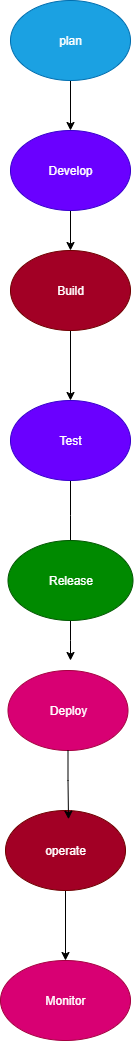

The diagram above was exported from draw.io. Its source (the exported page's mxGraphModel, read from the mxfile embedded in the PNG):
<mxGraphModel dx="1042" dy="562" grid="1" gridSize="10" guides="1" tooltips="1" connect="1" arrows="1" fold="1" page="1" pageScale="1" pageWidth="850" pageHeight="1100" math="0" shadow="0">
  <root>
    <mxCell id="0" />
    <mxCell id="1" parent="0" />
    <mxCell id="wvo1rZ86DNm8iC_Q-ggb-7" value="" style="edgeStyle=orthogonalEdgeStyle;rounded=0;orthogonalLoop=1;jettySize=auto;html=1;" parent="1" source="wvo1rZ86DNm8iC_Q-ggb-1" target="wvo1rZ86DNm8iC_Q-ggb-3" edge="1">
      <mxGeometry relative="1" as="geometry" />
    </mxCell>
    <mxCell id="wvo1rZ86DNm8iC_Q-ggb-1" value="plan" style="ellipse;whiteSpace=wrap;html=1;fillColor=#1ba1e2;fontColor=#ffffff;strokeColor=#006EAF;" parent="1" vertex="1">
      <mxGeometry x="430" y="10" width="120" height="80" as="geometry" />
    </mxCell>
    <mxCell id="wvo1rZ86DNm8iC_Q-ggb-12" style="edgeStyle=orthogonalEdgeStyle;rounded=0;orthogonalLoop=1;jettySize=auto;html=1;entryX=0.5;entryY=0;entryDx=0;entryDy=0;" parent="1" source="wvo1rZ86DNm8iC_Q-ggb-3" target="wvo1rZ86DNm8iC_Q-ggb-8" edge="1">
      <mxGeometry relative="1" as="geometry" />
    </mxCell>
    <mxCell id="wvo1rZ86DNm8iC_Q-ggb-3" value="Develop" style="ellipse;whiteSpace=wrap;html=1;fillColor=#6a00ff;fontColor=#ffffff;strokeColor=#3700CC;" parent="1" vertex="1">
      <mxGeometry x="430" y="140" width="120" height="80" as="geometry" />
    </mxCell>
    <mxCell id="wvo1rZ86DNm8iC_Q-ggb-13" style="edgeStyle=orthogonalEdgeStyle;rounded=0;orthogonalLoop=1;jettySize=auto;html=1;entryX=0.5;entryY=0;entryDx=0;entryDy=0;" parent="1" source="wvo1rZ86DNm8iC_Q-ggb-8" target="wvo1rZ86DNm8iC_Q-ggb-9" edge="1">
      <mxGeometry relative="1" as="geometry" />
    </mxCell>
    <mxCell id="wvo1rZ86DNm8iC_Q-ggb-8" value="Build" style="ellipse;whiteSpace=wrap;html=1;fillColor=#a20025;fontColor=#ffffff;strokeColor=#6F0000;" parent="1" vertex="1">
      <mxGeometry x="430" y="260" width="120" height="80" as="geometry" />
    </mxCell>
    <mxCell id="wvo1rZ86DNm8iC_Q-ggb-14" style="edgeStyle=orthogonalEdgeStyle;rounded=0;orthogonalLoop=1;jettySize=auto;html=1;" parent="1" source="wvo1rZ86DNm8iC_Q-ggb-9" edge="1">
      <mxGeometry relative="1" as="geometry">
        <mxPoint x="490" y="560" as="targetPoint" />
      </mxGeometry>
    </mxCell>
    <mxCell id="wvo1rZ86DNm8iC_Q-ggb-9" value="Test" style="ellipse;whiteSpace=wrap;html=1;fillColor=#6a00ff;fontColor=#ffffff;strokeColor=light-dark(#3700CC,#0000CC);" parent="1" vertex="1">
      <mxGeometry x="430" y="410" width="120" height="80" as="geometry" />
    </mxCell>
    <mxCell id="wvo1rZ86DNm8iC_Q-ggb-15" style="edgeStyle=orthogonalEdgeStyle;rounded=0;orthogonalLoop=1;jettySize=auto;html=1;" parent="1" source="wvo1rZ86DNm8iC_Q-ggb-10" edge="1">
      <mxGeometry relative="1" as="geometry">
        <mxPoint x="490" y="670" as="targetPoint" />
      </mxGeometry>
    </mxCell>
    <mxCell id="wvo1rZ86DNm8iC_Q-ggb-10" value="Release" style="ellipse;whiteSpace=wrap;html=1;fillColor=#008a00;fontColor=#ffffff;strokeColor=#005700;" parent="1" vertex="1">
      <mxGeometry x="427.5" y="550" width="125" height="80" as="geometry" />
    </mxCell>
    <mxCell id="wvo1rZ86DNm8iC_Q-ggb-11" value="Deploy" style="ellipse;whiteSpace=wrap;html=1;fillColor=#d80073;fontColor=#ffffff;strokeColor=#A50040;" parent="1" vertex="1">
      <mxGeometry x="427.5" y="680" width="120" height="80" as="geometry" />
    </mxCell>
    <mxCell id="7clfiLXkIc5QzE6MB7qy-4" value="" style="edgeStyle=orthogonalEdgeStyle;rounded=0;orthogonalLoop=1;jettySize=auto;html=1;" edge="1" parent="1" source="wvo1rZ86DNm8iC_Q-ggb-16" target="7clfiLXkIc5QzE6MB7qy-3">
      <mxGeometry relative="1" as="geometry" />
    </mxCell>
    <mxCell id="wvo1rZ86DNm8iC_Q-ggb-16" value="operate" style="ellipse;whiteSpace=wrap;html=1;fillColor=light-dark(#A20025,#CC0066);fontColor=#ffffff;strokeColor=#6F0000;" parent="1" vertex="1">
      <mxGeometry x="425" y="820" width="120" height="80" as="geometry" />
    </mxCell>
    <mxCell id="wvo1rZ86DNm8iC_Q-ggb-18" style="edgeStyle=orthogonalEdgeStyle;rounded=0;orthogonalLoop=1;jettySize=auto;html=1;exitX=0.5;exitY=1;exitDx=0;exitDy=0;entryX=0.525;entryY=0.109;entryDx=0;entryDy=0;entryPerimeter=0;" parent="1" source="wvo1rZ86DNm8iC_Q-ggb-11" target="wvo1rZ86DNm8iC_Q-ggb-16" edge="1">
      <mxGeometry relative="1" as="geometry" />
    </mxCell>
    <mxCell id="7clfiLXkIc5QzE6MB7qy-3" value="Monitor" style="ellipse;whiteSpace=wrap;html=1;fillColor=light-dark(#d80073, #d6cf00);fontColor=#ffffff;strokeColor=#A50040;" vertex="1" parent="1">
      <mxGeometry x="420" y="970" width="130" height="80" as="geometry" />
    </mxCell>
  </root>
</mxGraphModel>